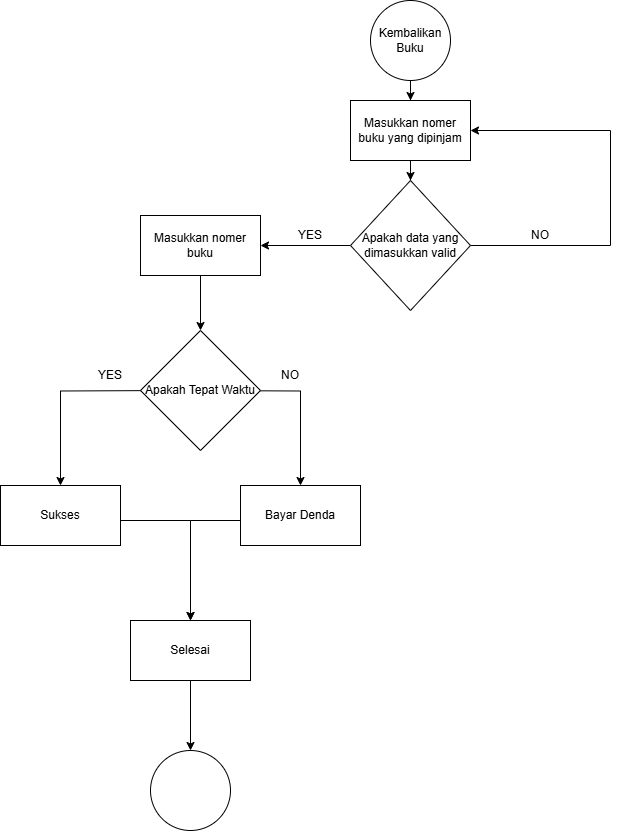

The diagram above was exported from draw.io. Its source (the exported page's mxGraphModel, read from the mxfile embedded in the PNG):
<mxGraphModel dx="2150" dy="743" grid="1" gridSize="10" guides="1" tooltips="1" connect="1" arrows="1" fold="1" page="1" pageScale="1" pageWidth="827" pageHeight="1169" math="0" shadow="0">
  <root>
    <mxCell id="WIyWlLk6GJQsqaUBKTNV-0" />
    <mxCell id="WIyWlLk6GJQsqaUBKTNV-1" parent="WIyWlLk6GJQsqaUBKTNV-0" />
    <mxCell id="W6sxBok7X8V8sa-yZNh8-2" value="" style="edgeStyle=orthogonalEdgeStyle;rounded=0;orthogonalLoop=1;jettySize=auto;html=1;" edge="1" parent="WIyWlLk6GJQsqaUBKTNV-1" source="W6sxBok7X8V8sa-yZNh8-0" target="W6sxBok7X8V8sa-yZNh8-1">
      <mxGeometry relative="1" as="geometry" />
    </mxCell>
    <mxCell id="W6sxBok7X8V8sa-yZNh8-0" value="Kembalikan Buku" style="ellipse;whiteSpace=wrap;html=1;aspect=fixed;" vertex="1" parent="WIyWlLk6GJQsqaUBKTNV-1">
      <mxGeometry x="180" y="40" width="80" height="80" as="geometry" />
    </mxCell>
    <mxCell id="W6sxBok7X8V8sa-yZNh8-4" value="" style="edgeStyle=orthogonalEdgeStyle;rounded=0;orthogonalLoop=1;jettySize=auto;html=1;" edge="1" parent="WIyWlLk6GJQsqaUBKTNV-1" source="W6sxBok7X8V8sa-yZNh8-1" target="W6sxBok7X8V8sa-yZNh8-3">
      <mxGeometry relative="1" as="geometry" />
    </mxCell>
    <mxCell id="W6sxBok7X8V8sa-yZNh8-1" value="Masukkan nomer buku yang dipinjam" style="whiteSpace=wrap;html=1;" vertex="1" parent="WIyWlLk6GJQsqaUBKTNV-1">
      <mxGeometry x="160" y="140" width="120" height="60" as="geometry" />
    </mxCell>
    <mxCell id="W6sxBok7X8V8sa-yZNh8-32" value="" style="edgeStyle=orthogonalEdgeStyle;rounded=0;orthogonalLoop=1;jettySize=auto;html=1;" edge="1" parent="WIyWlLk6GJQsqaUBKTNV-1" source="W6sxBok7X8V8sa-yZNh8-3" target="W6sxBok7X8V8sa-yZNh8-31">
      <mxGeometry relative="1" as="geometry" />
    </mxCell>
    <mxCell id="W6sxBok7X8V8sa-yZNh8-34" style="edgeStyle=orthogonalEdgeStyle;rounded=0;orthogonalLoop=1;jettySize=auto;html=1;entryX=1;entryY=0.5;entryDx=0;entryDy=0;" edge="1" parent="WIyWlLk6GJQsqaUBKTNV-1" source="W6sxBok7X8V8sa-yZNh8-3" target="W6sxBok7X8V8sa-yZNh8-1">
      <mxGeometry relative="1" as="geometry">
        <mxPoint x="470" y="285" as="targetPoint" />
        <Array as="points">
          <mxPoint x="420" y="285" />
          <mxPoint x="420" y="170" />
        </Array>
      </mxGeometry>
    </mxCell>
    <mxCell id="W6sxBok7X8V8sa-yZNh8-3" value="Apakah data yang dimasukkan valid" style="rhombus;whiteSpace=wrap;html=1;" vertex="1" parent="WIyWlLk6GJQsqaUBKTNV-1">
      <mxGeometry x="160" y="220" width="120" height="130" as="geometry" />
    </mxCell>
    <mxCell id="W6sxBok7X8V8sa-yZNh8-20" value="" style="edgeStyle=orthogonalEdgeStyle;rounded=0;orthogonalLoop=1;jettySize=auto;html=1;" edge="1" parent="WIyWlLk6GJQsqaUBKTNV-1" source="W6sxBok7X8V8sa-yZNh8-14" target="W6sxBok7X8V8sa-yZNh8-19">
      <mxGeometry relative="1" as="geometry" />
    </mxCell>
    <mxCell id="W6sxBok7X8V8sa-yZNh8-14" value="Selesai" style="whiteSpace=wrap;html=1;" vertex="1" parent="WIyWlLk6GJQsqaUBKTNV-1">
      <mxGeometry x="-60" y="660" width="120" height="60" as="geometry" />
    </mxCell>
    <mxCell id="W6sxBok7X8V8sa-yZNh8-19" value="" style="ellipse;whiteSpace=wrap;html=1;" vertex="1" parent="WIyWlLk6GJQsqaUBKTNV-1">
      <mxGeometry x="-40" y="790" width="80" height="80" as="geometry" />
    </mxCell>
    <mxCell id="W6sxBok7X8V8sa-yZNh8-21" value="YES" style="text;html=1;align=center;verticalAlign=middle;whiteSpace=wrap;rounded=0;" vertex="1" parent="WIyWlLk6GJQsqaUBKTNV-1">
      <mxGeometry x="90" y="260" width="60" height="30" as="geometry" />
    </mxCell>
    <mxCell id="W6sxBok7X8V8sa-yZNh8-28" value="NO" style="text;html=1;align=center;verticalAlign=middle;whiteSpace=wrap;rounded=0;" vertex="1" parent="WIyWlLk6GJQsqaUBKTNV-1">
      <mxGeometry x="320" y="260" width="60" height="30" as="geometry" />
    </mxCell>
    <mxCell id="W6sxBok7X8V8sa-yZNh8-39" value="" style="edgeStyle=orthogonalEdgeStyle;rounded=0;orthogonalLoop=1;jettySize=auto;html=1;" edge="1" parent="WIyWlLk6GJQsqaUBKTNV-1" source="W6sxBok7X8V8sa-yZNh8-31">
      <mxGeometry relative="1" as="geometry">
        <mxPoint x="10" y="370" as="targetPoint" />
      </mxGeometry>
    </mxCell>
    <mxCell id="W6sxBok7X8V8sa-yZNh8-31" value="Masukkan nomer buku" style="whiteSpace=wrap;html=1;" vertex="1" parent="WIyWlLk6GJQsqaUBKTNV-1">
      <mxGeometry x="-50" y="255" width="120" height="60" as="geometry" />
    </mxCell>
    <mxCell id="W6sxBok7X8V8sa-yZNh8-63" style="edgeStyle=orthogonalEdgeStyle;rounded=0;orthogonalLoop=1;jettySize=auto;html=1;entryX=0.5;entryY=0;entryDx=0;entryDy=0;" edge="1" parent="WIyWlLk6GJQsqaUBKTNV-1" source="W6sxBok7X8V8sa-yZNh8-44" target="W6sxBok7X8V8sa-yZNh8-14">
      <mxGeometry relative="1" as="geometry">
        <Array as="points">
          <mxPoint y="560" />
        </Array>
      </mxGeometry>
    </mxCell>
    <mxCell id="W6sxBok7X8V8sa-yZNh8-44" value="Sukses" style="whiteSpace=wrap;html=1;" vertex="1" parent="WIyWlLk6GJQsqaUBKTNV-1">
      <mxGeometry x="-190" y="525" width="120" height="60" as="geometry" />
    </mxCell>
    <mxCell id="W6sxBok7X8V8sa-yZNh8-50" style="edgeStyle=orthogonalEdgeStyle;rounded=0;orthogonalLoop=1;jettySize=auto;html=1;entryX=0.5;entryY=0;entryDx=0;entryDy=0;" edge="1" parent="WIyWlLk6GJQsqaUBKTNV-1" target="W6sxBok7X8V8sa-yZNh8-44">
      <mxGeometry relative="1" as="geometry">
        <mxPoint x="-20.000000000000227" y="430" as="sourcePoint" />
      </mxGeometry>
    </mxCell>
    <mxCell id="W6sxBok7X8V8sa-yZNh8-55" value="" style="edgeStyle=orthogonalEdgeStyle;rounded=0;orthogonalLoop=1;jettySize=auto;html=1;" edge="1" parent="WIyWlLk6GJQsqaUBKTNV-1" target="W6sxBok7X8V8sa-yZNh8-54">
      <mxGeometry relative="1" as="geometry">
        <mxPoint x="-2.2737367544323206e-13" y="430" as="sourcePoint" />
      </mxGeometry>
    </mxCell>
    <mxCell id="W6sxBok7X8V8sa-yZNh8-47" value="Apakah Tepat Waktu" style="rhombus;whiteSpace=wrap;html=1;" vertex="1" parent="WIyWlLk6GJQsqaUBKTNV-1">
      <mxGeometry x="-50" y="370" width="120" height="120" as="geometry" />
    </mxCell>
    <mxCell id="W6sxBok7X8V8sa-yZNh8-51" value="YES" style="text;html=1;align=center;verticalAlign=middle;whiteSpace=wrap;rounded=0;" vertex="1" parent="WIyWlLk6GJQsqaUBKTNV-1">
      <mxGeometry x="-110" y="400" width="60" height="30" as="geometry" />
    </mxCell>
    <mxCell id="W6sxBok7X8V8sa-yZNh8-62" style="edgeStyle=orthogonalEdgeStyle;rounded=0;orthogonalLoop=1;jettySize=auto;html=1;entryX=0.5;entryY=0;entryDx=0;entryDy=0;" edge="1" parent="WIyWlLk6GJQsqaUBKTNV-1" source="W6sxBok7X8V8sa-yZNh8-54" target="W6sxBok7X8V8sa-yZNh8-14">
      <mxGeometry relative="1" as="geometry">
        <Array as="points">
          <mxPoint y="560" />
        </Array>
      </mxGeometry>
    </mxCell>
    <mxCell id="W6sxBok7X8V8sa-yZNh8-54" value="Bayar Denda" style="whiteSpace=wrap;html=1;" vertex="1" parent="WIyWlLk6GJQsqaUBKTNV-1">
      <mxGeometry x="50" y="525" width="120" height="60" as="geometry" />
    </mxCell>
    <mxCell id="W6sxBok7X8V8sa-yZNh8-60" value="NO" style="text;html=1;align=center;verticalAlign=middle;whiteSpace=wrap;rounded=0;" vertex="1" parent="WIyWlLk6GJQsqaUBKTNV-1">
      <mxGeometry x="70" y="400" width="60" height="30" as="geometry" />
    </mxCell>
  </root>
</mxGraphModel>